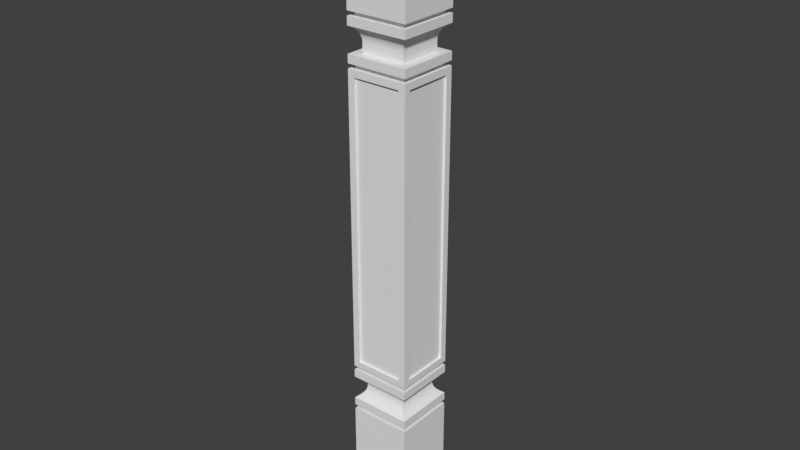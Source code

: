 # Source: OWP_1445.blend  (saved by Blender 2.78.0; exported with 4.5.12 LTS)
import bpy
from mathutils import Matrix  # noqa: F401  (used for matrix-valued properties, if any)

bpy.ops.wm.read_factory_settings(use_empty=True)
scene = bpy.context.scene
scene.name = 'Scene'

# ---- collections
col_collection_1 = bpy.data.collections.new('Collection 1'); scene.collection.children.link(col_collection_1)

# ---- world
world_world = bpy.data.worlds.new('World'); scene.world = world_world
world_world.color = (0.05088, 0.05088, 0.05088)
world_world.use_sun_shadow = False
world_world.sun_shadow_jitter_overblur = 0.0
world_world.cycles.sampling_method = 'MANUAL'

# ---- meshes
me_owp_1445_3dsolid = bpy.data.meshes.new('OWP 1445 3dsolid')
me_owp_1445_3dsolid.from_pydata([(1e-06, 3.5, 34.5), (1e-06, 1e-06, 34.5), (3.5, 3.5, 34.5), (3.5, 1e-06, 34.5), (3.5, 1e-06, 28.5), (1e-06, 1e-06, 28.5), (1e-06, 3.5, 28.5), (3.25, 0.25, 28.25), (3.25, 3.25, 28.25), (3.25, 0.25, 28.5), (3.25, 3.25, 28.5), (0.25, 3.25, 28.25), (0.25, 0.25, 28.25), (0.25, 3.25, 28.5), (0.25, 0.25, 28.5), (3.5, 1e-06, 27.78), (3.284, 0.2161, 27.63), (3.5, 3.5, 27.78), (3.284, 3.284, 27.63), (3.12, 0.3797, 27.42), (3.12, 3.12, 27.42), (3.195, 0.3055, 27.53), (3.063, 3.063, 27.3), (3.063, 0.4373, 27.3), (3.002, 0.4981, 27.05), (3.002, 3.002, 27.05), (3.023, 0.4771, 27.18), (3.0, 0.5, 26.91), (3.0, 3.0, 26.91), (3.023, 3.023, 27.18), (3.195, 3.195, 27.53), (0.25, 0.25, 6.25), (0.25, 3.25, 6.25), (0.25, 0.25, 6.0), (0.25, 3.25, 6.0), (3.0, 0.5, 26.41), (3.0, 3.0, 26.41), (1e-06, 1e-06, 6.719), (0.2161, 0.2161, 6.87), (1e-06, 3.5, 6.719), (0.2161, 3.284, 6.87), (0.3797, 0.3797, 7.077), (0.3797, 3.12, 7.077), (0.3055, 0.3055, 6.968), (0.4373, 3.063, 7.196), (0.4373, 0.4373, 7.196), (0.4981, 0.4981, 7.453), (0.4981, 3.002, 7.453), (0.4771, 0.4771, 7.322), (0.5, 0.5, 7.585), (0.5, 3.0, 7.585), (0.4771, 3.023, 7.322), (0.3055, 3.195, 6.968), (0.5, 0.5, 8.094), (0.5, 3.0, 8.094), (3.25, 0.25, 25.69), (3.25, 3.25, 25.69), (3.25, 0.25, 25.94), (3.25, 3.25, 25.94), (0.25, 0.25, 8.813), (0.25, 3.25, 8.813), (0.25, 0.25, 8.563), (0.25, 3.25, 8.563), (0.375, 1e-06, 25.31), (0.375, 0.125, 25.31), (3.125, 1e-06, 25.31), (3.125, 0.125, 25.31), (3.125, 1e-06, 9.188), (3.125, 0.125, 9.188), (0.375, 1e-06, 9.188), (0.375, 0.125, 9.188), (0.375, 3.375, 25.31), (0.375, 3.5, 25.31), (3.125, 3.375, 25.31), (3.125, 3.5, 25.31), (3.125, 3.375, 9.188), (3.125, 3.5, 9.188), (0.375, 3.375, 9.188), (0.375, 3.5, 9.188), (0.25, 0.25, 25.94), (0.25, 3.25, 25.94), (0.25, 0.25, 25.69), (0.25, 3.25, 25.69), (0.5, 0.5, 26.91), (0.5, 3.0, 26.91), (0.5, 0.5, 26.41), (0.5, 3.0, 26.41), (0.4981, 0.4981, 27.05), (0.4771, 0.4771, 27.18), (0.4771, 3.023, 27.18), (0.4373, 0.4373, 27.3), (0.3797, 0.3797, 27.42), (0.3797, 3.12, 27.42), (0.3055, 3.195, 27.53), (0.3055, 0.3055, 27.53), (1e-06, 1e-06, 27.78), (0.2161, 3.284, 27.63), (0.2161, 0.2161, 27.63), (1e-06, 3.5, 27.78), (0.4373, 3.063, 27.3), (0.4981, 3.002, 27.05), (3.25, 0.25, 8.563), (3.25, 3.25, 8.563), (3.25, 0.25, 8.813), (3.25, 3.25, 8.813), (3.0, 0.5, 7.585), (3.0, 3.0, 7.585), (3.0, 0.5, 8.094), (3.0, 3.0, 8.094), (3.002, 0.4981, 7.453), (3.023, 0.4771, 7.322), (3.023, 3.023, 7.322), (3.063, 0.4373, 7.196), (3.12, 0.3797, 7.077), (3.12, 3.12, 7.077), (3.195, 3.195, 6.968), (3.195, 0.3055, 6.968), (3.5, 1e-06, 6.719), (3.284, 3.284, 6.87), (3.284, 0.2161, 6.87), (3.5, 3.5, 6.719), (3.063, 3.063, 7.196), (3.002, 3.002, 7.453), (3.25, 0.25, 6.0), (3.25, 3.25, 6.0), (3.25, 0.25, 6.25), (3.25, 3.25, 6.25), (3.5, 1e-06, 26.41), (3.5, 3.5, 26.41), (1e-06, 3.5, 26.41), (1e-06, 1e-06, 26.41), (3.5, 1e-06, 25.94), (3.5, 3.5, 25.94), (1e-06, 3.5, 25.94), (1e-06, 1e-06, 25.94), (3.5, 1e-06, 25.69), (3.5, 3.5, 25.69), (1e-06, 3.5, 25.69), (1e-06, 1e-06, 25.69), (3.5, 1e-06, 8.563), (3.5, 3.5, 8.563), (1e-06, 3.5, 8.563), (1e-06, 1e-06, 8.563), (3.5, 3.5, 8.094), (3.5, 1e-06, 8.094), (3.5, 3.125, 25.31), (3.5, 0.375, 25.31), (3.5, 3.5, 8.813), (3.5, 3.125, 9.188), (3.5, 1e-06, 8.813), (3.5, 0.375, 9.188), (3.5, 3.5, 6.25), (3.5, 1e-06, 6.25), (3.5, 1e-06, 6.0), (3.5, 1e-06, 1e-06), (3.5, 3.5, 6.0), (3.5, 3.5, 1e-06), (3.5, 1e-06, 28.25), (3.5, 3.5, 28.25), (3.5, 3.5, 28.5), (1e-06, 0.375, 25.31), (1e-06, 3.125, 25.31), (1e-06, 0.375, 9.188), (1e-06, 1e-06, 8.813), (1e-06, 3.5, 8.813), (1e-06, 3.125, 9.188), (1e-06, 1e-06, 8.094), (1e-06, 3.5, 8.094), (1e-06, 1e-06, 6.25), (1e-06, 3.5, 6.25), (1e-06, 3.5, 6.0), (1e-06, 3.5, 1e-06), (1e-06, 1e-06, 6.0), (1e-06, 1e-06, 1e-06), (1e-06, 3.5, 28.25), (1e-06, 1e-06, 28.25), (3.375, 0.375, 25.31), (3.375, 3.125, 25.31), (3.375, 3.125, 9.188), (3.375, 0.375, 9.188), (0.125, 0.375, 25.31), (0.125, 3.125, 25.31), (0.125, 3.125, 9.188), (0.125, 0.375, 9.188)], [], [(0, 1, 2), (1, 3, 2), (3, 1, 4), (1, 5, 4), (0, 6, 1), (6, 5, 1), (7, 8, 9), (8, 10, 9), (11, 12, 13), (12, 14, 13), (15, 16, 17), (17, 16, 18), (19, 20, 21), (20, 19, 22), (19, 23, 22), (24, 25, 26), (24, 27, 25), (27, 28, 25), (25, 29, 26), (29, 22, 26), (20, 30, 21), (30, 18, 21), (21, 18, 16), (22, 23, 26), (31, 32, 33), (32, 34, 33), (35, 36, 27), (36, 28, 27), (37, 38, 39), (39, 38, 40), (41, 42, 43), (42, 41, 44), (41, 45, 44), (46, 47, 48), (46, 49, 47), (49, 50, 47), (47, 51, 48), (51, 44, 48), (42, 52, 43), (52, 40, 43), (43, 40, 38), (44, 45, 48), (53, 54, 49), (54, 50, 49), (55, 56, 57), (56, 58, 57), (59, 60, 61), (60, 62, 61), (63, 64, 65), (64, 66, 65), (65, 66, 67), (66, 68, 67), (67, 68, 69), (68, 70, 69), (69, 70, 63), (70, 64, 63), (64, 70, 66), (70, 68, 66), (71, 72, 73), (72, 74, 73), (73, 74, 75), (74, 76, 75), (75, 76, 77), (76, 78, 77), (77, 78, 71), (78, 72, 71), (73, 75, 71), (75, 77, 71), (79, 80, 81), (80, 82, 81), (83, 84, 85), (84, 86, 85), (83, 87, 84), (88, 89, 87), (88, 90, 89), (91, 92, 90), (92, 91, 93), (91, 94, 93), (95, 96, 97), (95, 98, 96), (96, 93, 97), (92, 99, 90), (99, 89, 90), (89, 100, 87), (100, 84, 87), (93, 94, 97), (101, 102, 103), (102, 104, 103), (105, 106, 107), (106, 108, 107), (105, 109, 106), (110, 111, 109), (110, 112, 111), (113, 114, 112), (114, 113, 115), (113, 116, 115), (117, 118, 119), (117, 120, 118), (118, 115, 119), (114, 121, 112), (121, 111, 112), (111, 122, 109), (122, 106, 109), (115, 116, 119), (123, 124, 125), (124, 126, 125), (8, 11, 10), (11, 13, 10), (125, 31, 123), (31, 33, 123), (17, 18, 98), (98, 18, 96), (20, 92, 30), (92, 20, 99), (20, 22, 99), (25, 100, 29), (25, 28, 100), (28, 84, 100), (100, 89, 29), (89, 99, 29), (92, 93, 30), (93, 96, 30), (30, 96, 18), (99, 22, 29), (36, 86, 28), (86, 84, 28), (36, 35, 127), (36, 127, 128), (36, 128, 129), (36, 129, 86), (86, 130, 85), (130, 86, 129), (130, 127, 85), (85, 127, 35), (117, 119, 37), (37, 119, 38), (113, 41, 116), (41, 113, 45), (113, 112, 45), (109, 46, 110), (109, 105, 46), (105, 49, 46), (46, 48, 110), (48, 45, 110), (41, 43, 116), (43, 38, 116), (116, 38, 119), (45, 112, 110), (107, 53, 105), (53, 49, 105), (131, 58, 132), (58, 131, 57), (133, 80, 134), (133, 132, 80), (58, 80, 132), (80, 79, 134), (79, 57, 134), (57, 131, 134), (56, 55, 135), (56, 135, 136), (56, 136, 137), (56, 137, 82), (82, 138, 81), (138, 82, 137), (138, 135, 81), (81, 135, 55), (102, 101, 139), (102, 139, 140), (102, 140, 141), (102, 141, 62), (62, 142, 61), (142, 62, 141), (142, 139, 61), (61, 139, 101), (56, 82, 58), (82, 80, 58), (143, 140, 144), (140, 139, 144), (135, 145, 136), (145, 135, 146), (147, 148, 149), (147, 136, 148), (145, 148, 136), (148, 150, 149), (150, 146, 149), (146, 135, 149), (151, 120, 152), (120, 117, 152), (127, 131, 128), (131, 132, 128), (153, 154, 155), (154, 156, 155), (157, 15, 158), (15, 17, 158), (3, 4, 2), (4, 159, 2), (103, 59, 101), (59, 61, 101), (160, 138, 161), (160, 162, 138), (138, 162, 163), (161, 164, 165), (138, 137, 161), (137, 164, 161), (164, 163, 165), (165, 163, 162), (166, 142, 167), (142, 141, 167), (129, 133, 130), (133, 134, 130), (168, 37, 169), (37, 39, 169), (170, 171, 172), (171, 173, 172), (174, 98, 175), (98, 95, 175), (135, 67, 149), (67, 135, 65), (163, 69, 138), (163, 149, 69), (69, 63, 138), (67, 69, 149), (135, 138, 65), (65, 138, 63), (147, 76, 136), (147, 164, 76), (76, 164, 78), (136, 72, 137), (76, 74, 136), (72, 78, 137), (137, 78, 164), (72, 136, 74), (146, 176, 145), (176, 177, 145), (145, 177, 148), (177, 178, 148), (148, 178, 150), (178, 179, 150), (150, 179, 146), (179, 176, 146), (176, 179, 177), (179, 178, 177), (180, 160, 181), (160, 161, 181), (181, 161, 182), (161, 165, 182), (182, 165, 183), (165, 162, 183), (183, 162, 180), (162, 160, 180), (181, 182, 180), (182, 183, 180), (57, 79, 55), (79, 81, 55), (127, 130, 131), (130, 134, 131), (27, 83, 35), (83, 85, 35), (27, 24, 83), (26, 88, 24), (26, 23, 88), (19, 91, 23), (91, 19, 94), (19, 21, 94), (15, 97, 16), (15, 95, 97), (97, 94, 16), (91, 90, 23), (90, 88, 23), (88, 87, 24), (87, 83, 24), (94, 21, 16), (157, 175, 15), (175, 95, 15), (9, 14, 7), (14, 12, 7), (0, 2, 6), (2, 159, 6), (4, 10, 159), (10, 4, 9), (6, 13, 5), (6, 159, 13), (10, 13, 159), (13, 14, 5), (14, 9, 5), (9, 4, 5), (8, 7, 157), (8, 157, 158), (8, 158, 174), (8, 174, 11), (11, 175, 12), (175, 11, 174), (175, 157, 12), (12, 157, 7), (17, 98, 158), (98, 174, 158), (132, 133, 128), (133, 129, 128), (102, 62, 104), (62, 60, 104), (143, 167, 140), (167, 141, 140), (106, 50, 108), (50, 54, 108), (106, 122, 50), (111, 51, 122), (111, 121, 51), (114, 42, 121), (42, 114, 52), (114, 115, 52), (120, 40, 118), (120, 39, 40), (40, 52, 118), (42, 44, 121), (44, 51, 121), (51, 47, 122), (47, 50, 122), (52, 115, 118), (151, 169, 120), (169, 39, 120), (124, 34, 126), (34, 32, 126), (156, 171, 155), (171, 170, 155), (154, 173, 156), (173, 171, 156), (153, 172, 154), (172, 173, 154), (124, 123, 153), (124, 153, 155), (124, 155, 170), (124, 170, 34), (34, 172, 33), (172, 34, 170), (172, 153, 33), (33, 153, 123), (152, 126, 151), (126, 152, 125), (169, 32, 168), (169, 151, 32), (126, 32, 151), (32, 31, 168), (31, 125, 168), (125, 152, 168), (117, 37, 152), (37, 168, 152), (144, 108, 143), (108, 144, 107), (167, 54, 166), (167, 143, 54), (108, 54, 143), (54, 53, 166), (53, 107, 166), (107, 144, 166), (139, 142, 144), (142, 166, 144), (149, 104, 147), (104, 149, 103), (164, 60, 163), (164, 147, 60), (104, 60, 147), (60, 59, 163), (59, 103, 163), (103, 149, 163)])
_uv = me_owp_1445_3dsolid.uv_layers.new(name='UVMap')
_uv.uv.foreach_set('vector', [0.9588, 0.4341, 0.8411, 0.4341, 0.9588, 0.3256, 0.8411, 0.4341, 0.8411, 0.3256, 0.9588, 0.3256, 0.8243, 0.5, 0.942, 0.5, 0.8243, 0.686, 0.942, 0.5, 0.942, 0.686, 0.8243, 0.686, 0.8243, 0.5, 0.8243, 0.686, 0.7065, 0.5, 0.8243, 0.686, 0.7065, 0.686, 0.7065, 0.5, 0.9504, 0.6902, 0.9504, 0.7833, 0.942, 0.6902, 0.9504, 0.7833, 0.942, 0.7833, 0.942, 0.6902, 0.2071, 0.8178, 0.2071, 0.9109, 0.1987, 0.8178, 0.2071, 0.9109, 0.1987, 0.9109, 0.1987, 0.8178, 0.5888, 0.7946, 0.5815, 0.8013, 0.471, 0.7946, 0.471, 0.7946, 0.5815, 0.8013, 0.4783, 0.8013, 0.7819, 0.8846, 0.7819, 0.7996, 0.7856, 0.8869, 0.7819, 0.7996, 0.7819, 0.8846, 0.7779, 0.8014, 0.7819, 0.8846, 0.7779, 0.8828, 0.7779, 0.8014, 0.7692, 0.881, 0.7692, 0.8033, 0.7736, 0.8816, 0.7692, 0.881, 0.7648, 0.8809, 0.7692, 0.8033, 0.7648, 0.8809, 0.7648, 0.8034, 0.7692, 0.8033, 0.7692, 0.8033, 0.7736, 0.8027, 0.7736, 0.8816, 0.7736, 0.8027, 0.7779, 0.8014, 0.7736, 0.8816, 0.7819, 0.7996, 0.7856, 0.7973, 0.7856, 0.8869, 0.7856, 0.7973, 0.7888, 0.7946, 0.7856, 0.8869, 0.7856, 0.8869, 0.7888, 0.7946, 0.7888, 0.8897, 0.7779, 0.8014, 0.7779, 0.8828, 0.7736, 0.8816, 0.1735, 0.9109, 0.1735, 0.8178, 0.1819, 0.9109, 0.1735, 0.8178, 0.1819, 0.8178, 0.1819, 0.9109, 0.7477, 0.8809, 0.7477, 0.8034, 0.7648, 0.8809, 0.7477, 0.8034, 0.7648, 0.8034, 0.7648, 0.8809, 0.8411, 0.2171, 0.8484, 0.2104, 0.9588, 0.2171, 0.9588, 0.2171, 0.8484, 0.2104, 0.9516, 0.2104, 0.9762, 0.6852, 0.9762, 0.6002, 0.9799, 0.6875, 0.9762, 0.6002, 0.9762, 0.6852, 0.9722, 0.602, 0.9762, 0.6852, 0.9722, 0.6834, 0.9722, 0.602, 0.9636, 0.6815, 0.9636, 0.6039, 0.968, 0.6822, 0.9636, 0.6815, 0.9591, 0.6814, 0.9636, 0.6039, 0.9591, 0.6814, 0.9591, 0.6039, 0.9636, 0.6039, 0.9636, 0.6039, 0.968, 0.6032, 0.968, 0.6822, 0.968, 0.6032, 0.9722, 0.602, 0.968, 0.6822, 0.9762, 0.6002, 0.9799, 0.5979, 0.9799, 0.6875, 0.9799, 0.5979, 0.9832, 0.5951, 0.9799, 0.6875, 0.9799, 0.6875, 0.9832, 0.5951, 0.9832, 0.6902, 0.9722, 0.602, 0.9722, 0.6834, 0.968, 0.6822, 0.942, 0.6814, 0.942, 0.6039, 0.9591, 0.6814, 0.942, 0.6039, 0.9591, 0.6039, 0.9591, 0.6814, 0.2607, 0.8178, 0.2607, 0.9109, 0.2523, 0.8178, 0.2607, 0.9109, 0.2523, 0.9109, 0.2523, 0.8178, 0.2239, 0.9109, 0.2239, 0.8178, 0.2323, 0.9109, 0.2239, 0.8178, 0.2323, 0.8178, 0.2323, 0.9109, 0.2818, 0.9031, 0.2776, 0.9031, 0.2818, 0.8178, 0.2776, 0.9031, 0.2776, 0.8178, 0.2818, 0.8178, 0.9832, 0.5, 0.9874, 0.5, 0.9832, 1.0, 0.9874, 0.5, 0.9874, 1.0, 0.9832, 1.0, 0.2818, 0.8178, 0.286, 0.8178, 0.2818, 0.9031, 0.286, 0.8178, 0.286, 0.9031, 0.2818, 0.9031, 0.9672, 0.0, 0.9714, 0.0, 0.9672, 0.5, 0.9714, 0.0, 0.9714, 0.5, 0.9672, 0.5, 0.656, 0.0, 0.656, 0.5, 0.5635, 0.0, 0.656, 0.5, 0.5635, 0.5, 0.5635, 0.0, 0.2776, 0.9031, 0.2734, 0.9031, 0.2776, 0.8178, 0.2734, 0.9031, 0.2734, 0.8178, 0.2776, 0.8178, 0.9874, 0.5, 0.9916, 0.5, 0.9874, 1.0, 0.9916, 0.5, 0.9916, 1.0, 0.9874, 1.0, 0.2691, 0.8178, 0.2734, 0.8178, 0.2691, 0.9031, 0.2734, 0.8178, 0.2734, 0.9031, 0.2691, 0.9031, 0.9714, 0.0, 0.9757, 0.0, 0.9714, 0.5, 0.9757, 0.0, 0.9757, 0.5, 0.9714, 0.5, 0.7486, 0.0, 0.7486, 0.5, 0.656, 0.0, 0.7486, 0.5, 0.656, 0.5, 0.656, 0.0, 0.2355, 0.9109, 0.2355, 0.8178, 0.2439, 0.9109, 0.2355, 0.8178, 0.2439, 0.8178, 0.2439, 0.9109, 0.7236, 0.8034, 0.7236, 0.8809, 0.7065, 0.8034, 0.7236, 0.8809, 0.7065, 0.8809, 0.7065, 0.8034, 0.7236, 0.8034, 0.7281, 0.8033, 0.7236, 0.8809, 0.7325, 0.8027, 0.7325, 0.8816, 0.7281, 0.8033, 0.7325, 0.8027, 0.7367, 0.8014, 0.7325, 0.8816, 0.7407, 0.7996, 0.7407, 0.8846, 0.7367, 0.8014, 0.7407, 0.8846, 0.7407, 0.7996, 0.7444, 0.8869, 0.7407, 0.7996, 0.7444, 0.7973, 0.7444, 0.8869, 0.5888, 0.9031, 0.4783, 0.8964, 0.5815, 0.8964, 0.5888, 0.9031, 0.471, 0.9031, 0.4783, 0.8964, 0.7477, 0.8897, 0.7444, 0.8869, 0.7477, 0.7946, 0.7407, 0.8846, 0.7367, 0.8828, 0.7367, 0.8014, 0.7367, 0.8828, 0.7325, 0.8816, 0.7367, 0.8014, 0.7325, 0.8816, 0.7281, 0.881, 0.7281, 0.8033, 0.7281, 0.881, 0.7236, 0.8809, 0.7281, 0.8033, 0.7444, 0.8869, 0.7444, 0.7973, 0.7477, 0.7946, 0.1903, 0.9109, 0.1903, 0.8178, 0.1987, 0.9109, 0.1903, 0.8178, 0.1987, 0.8178, 0.1987, 0.9109, 0.8883, 0.8034, 0.8883, 0.8809, 0.8712, 0.8034, 0.8883, 0.8809, 0.8712, 0.8809, 0.8712, 0.8034, 0.8883, 0.8034, 0.8927, 0.8033, 0.8883, 0.8809, 0.8971, 0.8027, 0.8971, 0.8816, 0.8927, 0.8033, 0.8971, 0.8027, 0.9014, 0.8014, 0.8971, 0.8816, 0.9054, 0.7996, 0.9054, 0.8846, 0.9014, 0.8014, 0.9054, 0.8846, 0.9054, 0.7996, 0.9091, 0.8869, 0.9054, 0.7996, 0.9091, 0.7973, 0.9091, 0.8869, 0.8411, 0.1085, 0.9516, 0.1152, 0.8484, 0.1152, 0.8411, 0.1085, 0.9588, 0.1085, 0.9516, 0.1152, 0.9123, 0.8897, 0.9091, 0.8869, 0.9123, 0.7946, 0.9054, 0.8846, 0.9014, 0.8828, 0.9014, 0.8014, 0.9014, 0.8828, 0.8971, 0.8816, 0.9014, 0.8014, 0.8971, 0.8816, 0.8927, 0.881, 0.8927, 0.8033, 0.8927, 0.881, 0.8883, 0.8809, 0.8927, 0.8033, 0.9091, 0.8869, 0.9091, 0.7973, 0.9123, 0.7946, 0.9777, 0.7946, 0.9777, 0.8876, 0.9693, 0.7946, 0.9777, 0.8876, 0.9693, 0.8876, 0.9693, 0.7946, 0.9504, 0.7833, 0.9504, 0.6902, 0.9588, 0.7833, 0.9504, 0.6902, 0.9588, 0.6902, 0.9588, 0.7833, 0.9672, 0.6902, 0.9672, 0.7833, 0.9588, 0.6902, 0.9672, 0.7833, 0.9588, 0.7833, 0.9588, 0.6902, 0.471, 0.7946, 0.4783, 0.8013, 0.471, 0.9031, 0.471, 0.9031, 0.4783, 0.8013, 0.4783, 0.8964, 0.837, 0.7996, 0.837, 0.8846, 0.8333, 0.7973, 0.837, 0.8846, 0.837, 0.7996, 0.841, 0.8828, 0.837, 0.7996, 0.841, 0.8014, 0.841, 0.8828, 0.8496, 0.8033, 0.8496, 0.881, 0.8452, 0.8027, 0.8496, 0.8033, 0.8541, 0.8034, 0.8496, 0.881, 0.8541, 0.8034, 0.8541, 0.8809, 0.8496, 0.881, 0.8496, 0.881, 0.8452, 0.8816, 0.8452, 0.8027, 0.8452, 0.8816, 0.841, 0.8828, 0.8452, 0.8027, 0.837, 0.8846, 0.8333, 0.8869, 0.8333, 0.7973, 0.8333, 0.8869, 0.83, 0.8897, 0.8333, 0.7973, 0.8333, 0.7973, 0.83, 0.8897, 0.83, 0.7946, 0.841, 0.8828, 0.841, 0.8014, 0.8452, 0.8027, 0.8712, 0.8034, 0.8712, 0.8809, 0.8541, 0.8034, 0.8712, 0.8809, 0.8541, 0.8809, 0.8541, 0.8034, 0.942, 0.2326, 0.8579, 0.2326, 0.8411, 0.2171, 0.942, 0.2326, 0.8411, 0.2171, 0.9588, 0.2171, 0.942, 0.2326, 0.9588, 0.2171, 0.9588, 0.3256, 0.942, 0.2326, 0.9588, 0.3256, 0.942, 0.3101, 0.942, 0.3101, 0.8411, 0.3256, 0.8579, 0.3101, 0.8411, 0.3256, 0.942, 0.3101, 0.9588, 0.3256, 0.8411, 0.3256, 0.8411, 0.2171, 0.8579, 0.3101, 0.8579, 0.3101, 0.8411, 0.2171, 0.8579, 0.2326, 0.8411, 0.1085, 0.8484, 0.1152, 0.8411, 0.2171, 0.8411, 0.2171, 0.8484, 0.1152, 0.8484, 0.2104, 0.9466, 0.8846, 0.9466, 0.7996, 0.9502, 0.8869, 0.9466, 0.7996, 0.9466, 0.8846, 0.9425, 0.8014, 0.9466, 0.8846, 0.9425, 0.8828, 0.9425, 0.8014, 0.9339, 0.881, 0.9339, 0.8033, 0.9383, 0.8816, 0.9339, 0.881, 0.9295, 0.8809, 0.9339, 0.8033, 0.9295, 0.8809, 0.9295, 0.8034, 0.9339, 0.8033, 0.9339, 0.8033, 0.9383, 0.8027, 0.9383, 0.8816, 0.9383, 0.8027, 0.9425, 0.8014, 0.9383, 0.8816, 0.9466, 0.7996, 0.9502, 0.7973, 0.9502, 0.8869, 0.9502, 0.7973, 0.9535, 0.7946, 0.9502, 0.8869, 0.9502, 0.8869, 0.9535, 0.7946, 0.9535, 0.8897, 0.9425, 0.8014, 0.9425, 0.8828, 0.9383, 0.8816, 0.9123, 0.8809, 0.9123, 0.8034, 0.9295, 0.8809, 0.9123, 0.8034, 0.9295, 0.8034, 0.9295, 0.8809, 0.5888, 0.686, 0.4794, 0.6938, 0.471, 0.686, 0.4794, 0.6938, 0.5888, 0.686, 0.5803, 0.6938, 0.471, 0.7946, 0.4794, 0.7868, 0.5888, 0.7946, 0.471, 0.7946, 0.471, 0.686, 0.4794, 0.7868, 0.4794, 0.6938, 0.4794, 0.7868, 0.471, 0.686, 0.4794, 0.7868, 0.5803, 0.7868, 0.5888, 0.7946, 0.5803, 0.7868, 0.5803, 0.6938, 0.5888, 0.7946, 0.5803, 0.6938, 0.5888, 0.686, 0.5888, 0.7946, 0.3448, 0.7171, 0.2439, 0.7171, 0.2355, 0.7093, 0.3448, 0.7171, 0.2355, 0.7093, 0.3533, 0.7093, 0.3448, 0.7171, 0.3533, 0.7093, 0.3533, 0.8178, 0.3448, 0.7171, 0.3533, 0.8178, 0.3448, 0.8101, 0.3448, 0.8101, 0.2355, 0.8178, 0.2439, 0.8101, 0.2355, 0.8178, 0.3448, 0.8101, 0.3533, 0.8178, 0.2355, 0.8178, 0.2355, 0.7093, 0.2439, 0.8101, 0.2439, 0.8101, 0.2355, 0.7093, 0.2439, 0.7171, 0.4626, 0.7171, 0.3617, 0.7171, 0.3533, 0.7093, 0.4626, 0.7171, 0.3533, 0.7093, 0.471, 0.7093, 0.4626, 0.7171, 0.471, 0.7093, 0.471, 0.8178, 0.4626, 0.7171, 0.471, 0.8178, 0.4626, 0.8101, 0.4626, 0.8101, 0.3533, 0.8178, 0.3617, 0.8101, 0.3533, 0.8178, 0.4626, 0.8101, 0.471, 0.8178, 0.3533, 0.8178, 0.3533, 0.7093, 0.3617, 0.8101, 0.3617, 0.8101, 0.3533, 0.7093, 0.3617, 0.7171, 0.2439, 0.9109, 0.2439, 0.8178, 0.2523, 0.9109, 0.2439, 0.8178, 0.2523, 0.8178, 0.2523, 0.9109, 0.9914, 0.2171, 0.9757, 0.2171, 0.9914, 0.1085, 0.9757, 0.2171, 0.9757, 0.1085, 0.9914, 0.1085, 0.3533, 0.5233, 0.4584, 0.5116, 0.471, 0.5233, 0.4584, 0.5116, 0.3533, 0.5233, 0.3659, 0.5116, 0.471, 0.0, 0.4584, 0.01163, 0.3533, 0.0, 0.471, 0.0, 0.471, 0.5233, 0.4584, 0.01163, 0.4584, 0.5116, 0.4584, 0.01163, 0.471, 0.5233, 0.4584, 0.01163, 0.3659, 0.01163, 0.3533, 0.0, 0.3659, 0.01163, 0.3659, 0.5116, 0.3533, 0.0, 0.3659, 0.5116, 0.3533, 0.5233, 0.3533, 0.0, 0.09462, 0.9264, 0.07885, 0.9264, 0.09462, 0.8178, 0.07885, 0.9264, 0.07885, 0.8178, 0.09462, 0.8178, 0.09462, 0.8178, 0.1104, 0.8178, 0.09462, 0.9264, 0.1104, 0.8178, 0.1104, 0.9264, 0.09462, 0.9264, 0.2355, 0.7093, 0.2355, 0.5233, 0.3533, 0.7093, 0.2355, 0.5233, 0.3533, 0.5233, 0.3533, 0.7093, 0.1262, 0.8178, 0.1419, 0.8178, 0.1262, 0.9264, 0.1419, 0.8178, 0.1419, 0.9264, 0.1262, 0.9264, 0.1178, 0.7093, 0.1178, 0.5233, 0.2355, 0.7093, 0.1178, 0.5233, 0.2355, 0.5233, 0.2355, 0.7093, 0.2239, 0.8178, 0.2239, 0.9109, 0.2155, 0.8178, 0.2239, 0.9109, 0.2155, 0.9109, 0.2155, 0.8178, 0.01262, 0.01163, 0.0, 0.0, 0.1051, 0.01163, 0.01262, 0.01163, 0.01262, 0.5116, 0.0, 0.0, 0.0, 0.0, 0.01262, 0.5116, 9.249e-08, 0.5233, 0.1051, 0.01163, 0.1178, 0.5233, 0.1051, 0.5116, 0.0, 0.0, 0.1178, 0.0, 0.1051, 0.01163, 0.1178, 0.0, 0.1178, 0.5233, 0.1051, 0.01163, 0.1178, 0.5233, 9.249e-08, 0.5233, 0.1051, 0.5116, 0.1051, 0.5116, 9.249e-08, 0.5233, 0.01262, 0.5116, 0.07885, 0.9264, 0.06308, 0.9264, 0.07885, 0.8178, 0.06308, 0.9264, 0.06308, 0.8178, 0.07885, 0.8178, 0.9757, 0.0, 0.9914, 0.0, 0.9757, 0.1085, 0.9914, 0.0, 0.9914, 0.1085, 0.9757, 0.1085, 0.03154, 0.9264, 0.01577, 0.9264, 0.03154, 0.8178, 0.01577, 0.9264, 0.01577, 0.8178, 0.03154, 0.8178, 0.7065, 0.5, 0.7065, 0.686, 0.5888, 0.5, 0.7065, 0.686, 0.5888, 0.686, 0.5888, 0.5, 0.1104, 0.8178, 0.1262, 0.8178, 0.1104, 0.9264, 0.1262, 0.8178, 0.1262, 0.9264, 0.1104, 0.9264, 0.1178, 0.0, 0.1304, 0.5116, 0.1178, 0.5233, 0.1304, 0.5116, 0.1178, 0.0, 0.1304, 0.01163, 0.2355, 0.5233, 0.2229, 0.5116, 0.2355, 0.0, 0.2355, 0.5233, 0.1178, 0.5233, 0.2229, 0.5116, 0.2229, 0.5116, 0.2229, 0.01163, 0.2355, 0.0, 0.1304, 0.5116, 0.2229, 0.5116, 0.1178, 0.5233, 0.1178, 0.0, 0.2355, 0.0, 0.1304, 0.01163, 0.1304, 0.01163, 0.2355, 0.0, 0.2229, 0.01163, 0.3533, 0.5233, 0.3406, 0.5116, 0.3533, 0.0, 0.3533, 0.5233, 0.2355, 0.5233, 0.3406, 0.5116, 0.3406, 0.5116, 0.2355, 0.5233, 0.2481, 0.5116, 0.3533, 0.0, 0.2481, 0.01163, 0.2355, 0.0, 0.3406, 0.5116, 0.3406, 0.01163, 0.3533, 0.0, 0.2481, 0.01163, 0.2481, 0.5116, 0.2355, 0.0, 0.2355, 0.0, 0.2481, 0.5116, 0.2355, 0.5233, 0.2481, 0.01163, 0.3533, 0.0, 0.3406, 0.01163, 0.2986, 0.9031, 0.2944, 0.9031, 0.2986, 0.8178, 0.2944, 0.9031, 0.2944, 0.8178, 0.2986, 0.8178, 0.9958, 0.5, 1.0, 0.5, 0.9958, 1.0, 1.0, 0.5, 1.0, 1.0, 0.9958, 1.0, 0.3028, 0.9031, 0.2986, 0.9031, 0.3028, 0.8178, 0.2986, 0.9031, 0.2986, 0.8178, 0.3028, 0.8178, 0.9672, 0.5, 0.963, 0.5, 0.9672, 0.0, 0.963, 0.5, 0.963, 0.0, 0.9672, 0.0, 0.7486, 0.5, 0.7486, 0.0, 0.8411, 0.5, 0.7486, 0.0, 0.8411, 0.0, 0.8411, 0.5, 0.2944, 0.9031, 0.2902, 0.9031, 0.2944, 0.8178, 0.2902, 0.9031, 0.2902, 0.8178, 0.2944, 0.8178, 0.9916, 0.5, 0.9958, 0.5, 0.9916, 1.0, 0.9958, 0.5, 0.9958, 1.0, 0.9916, 1.0, 0.2902, 0.9031, 0.286, 0.9031, 0.2902, 0.8178, 0.286, 0.9031, 0.286, 0.8178, 0.2902, 0.8178, 0.963, 0.5, 0.9588, 0.5, 0.963, 0.0, 0.9588, 0.5, 0.9588, 0.0, 0.963, 0.0, 0.5635, 0.0, 0.5635, 0.5, 0.471, 0.0, 0.5635, 0.5, 0.471, 0.5, 0.471, 0.0, 0.2691, 0.8178, 0.2691, 0.9109, 0.2607, 0.8178, 0.2691, 0.9109, 0.2607, 0.9109, 0.2607, 0.8178, 0.9693, 0.7946, 0.9693, 0.9031, 0.9535, 0.7946, 0.9693, 0.9031, 0.9535, 0.9031, 0.9535, 0.7946, 0.8129, 0.8809, 0.8129, 0.8034, 0.83, 0.8809, 0.8129, 0.8034, 0.83, 0.8034, 0.83, 0.8809, 0.8129, 0.8809, 0.8085, 0.881, 0.8129, 0.8034, 0.8041, 0.8816, 0.8041, 0.8027, 0.8085, 0.881, 0.8041, 0.8816, 0.7998, 0.8828, 0.8041, 0.8027, 0.7958, 0.8846, 0.7958, 0.7996, 0.7998, 0.8828, 0.7958, 0.7996, 0.7958, 0.8846, 0.7921, 0.7973, 0.7958, 0.8846, 0.7921, 0.8869, 0.7921, 0.7973, 0.5888, 0.7946, 0.5815, 0.8964, 0.5815, 0.8013, 0.5888, 0.7946, 0.5888, 0.9031, 0.5815, 0.8964, 0.7888, 0.7946, 0.7921, 0.7973, 0.7888, 0.8897, 0.7958, 0.7996, 0.7998, 0.8014, 0.7998, 0.8828, 0.7998, 0.8014, 0.8041, 0.8027, 0.7998, 0.8828, 0.8041, 0.8027, 0.8085, 0.8033, 0.8085, 0.881, 0.8085, 0.8033, 0.8129, 0.8034, 0.8085, 0.881, 0.7921, 0.7973, 0.7921, 0.8869, 0.7888, 0.8897, 0.1577, 0.8178, 0.1577, 0.9264, 0.1419, 0.8178, 0.1577, 0.9264, 0.1419, 0.9264, 0.1419, 0.8178, 0.2155, 0.8178, 0.2155, 0.9109, 0.2071, 0.8178, 0.2155, 0.9109, 0.2071, 0.9109, 0.2071, 0.8178, 0.3533, 0.5233, 0.471, 0.5233, 0.3533, 0.7093, 0.471, 0.5233, 0.471, 0.7093, 0.3533, 0.7093, 0.2355, 0.7093, 0.1262, 0.7171, 0.1178, 0.7093, 0.1262, 0.7171, 0.2355, 0.7093, 0.2271, 0.7171, 0.1178, 0.8178, 0.1262, 0.8101, 0.2355, 0.8178, 0.1178, 0.8178, 0.1178, 0.7093, 0.1262, 0.8101, 0.1262, 0.7171, 0.1262, 0.8101, 0.1178, 0.7093, 0.1262, 0.8101, 0.2271, 0.8101, 0.2355, 0.8178, 0.2271, 0.8101, 0.2271, 0.7171, 0.2355, 0.8178, 0.2271, 0.7171, 0.2355, 0.7093, 0.2355, 0.8178, 0.9504, 0.007752, 0.8495, 0.007752, 0.8411, 2.218e-08, 0.9504, 0.007752, 0.8411, 2.218e-08, 0.9588, 0.0, 0.9504, 0.007752, 0.9588, 0.0, 0.9588, 0.1085, 0.9504, 0.007752, 0.9588, 0.1085, 0.9504, 0.1008, 0.9504, 0.1008, 0.8411, 0.1085, 0.8495, 0.1008, 0.8411, 0.1085, 0.9504, 0.1008, 0.9588, 0.1085, 0.8411, 0.1085, 0.8411, 2.218e-08, 0.8495, 0.1008, 0.8495, 0.1008, 0.8411, 2.218e-08, 0.8495, 0.007752, 0.1577, 0.9264, 0.1577, 0.8178, 0.1735, 0.9264, 0.1577, 0.8178, 0.1735, 0.8178, 0.1735, 0.9264, 0.04731, 0.9264, 0.04731, 0.8178, 0.06308, 0.9264, 0.04731, 0.8178, 0.06308, 0.8178, 0.06308, 0.9264, 0.1903, 0.8178, 0.1903, 0.9109, 0.1819, 0.8178, 0.1903, 0.9109, 0.1819, 0.9109, 0.1819, 0.8178, 0.9757, 0.4341, 0.9757, 0.3256, 0.9914, 0.4341, 0.9757, 0.3256, 0.9914, 0.3256, 0.9914, 0.4341, 0.9591, 0.5088, 0.9591, 0.5863, 0.942, 0.5088, 0.9591, 0.5863, 0.942, 0.5863, 0.942, 0.5088, 0.9591, 0.5088, 0.9636, 0.5087, 0.9591, 0.5863, 0.968, 0.5081, 0.968, 0.587, 0.9636, 0.5087, 0.968, 0.5081, 0.9722, 0.5069, 0.968, 0.587, 0.9762, 0.5051, 0.9762, 0.5901, 0.9722, 0.5069, 0.9762, 0.5901, 0.9762, 0.5051, 0.9799, 0.5924, 0.9762, 0.5051, 0.9799, 0.5028, 0.9799, 0.5924, 0.9588, 0.1085, 0.9516, 0.2104, 0.9516, 0.1152, 0.9588, 0.1085, 0.9588, 0.2171, 0.9516, 0.2104, 0.9832, 0.5951, 0.9799, 0.5924, 0.9832, 0.5, 0.9762, 0.5901, 0.9722, 0.5883, 0.9722, 0.5069, 0.9722, 0.5883, 0.968, 0.587, 0.9722, 0.5069, 0.968, 0.587, 0.9636, 0.5864, 0.9636, 0.5087, 0.9636, 0.5864, 0.9591, 0.5863, 0.9636, 0.5087, 0.9799, 0.5924, 0.9799, 0.5028, 0.9832, 0.5, 3.208e-08, 0.9264, 0.0, 0.8178, 0.01577, 0.9264, 0.0, 0.8178, 0.01577, 0.8178, 0.01577, 0.9264, 0.9672, 0.7833, 0.9672, 0.6902, 0.9757, 0.7833, 0.9672, 0.6902, 0.9757, 0.6902, 0.9757, 0.7833, 0.5888, 0.686, 0.471, 0.686, 0.5888, 0.5, 0.471, 0.686, 0.471, 0.5, 0.5888, 0.5, 0.942, 0.686, 0.942, 0.7946, 0.8243, 0.686, 0.942, 0.7946, 0.8243, 0.7946, 0.8243, 0.686, 0.0, 0.5233, 0.1178, 0.5233, 1.604e-08, 0.7093, 0.1178, 0.5233, 0.1178, 0.7093, 1.604e-08, 0.7093, 0.6981, 0.6938, 0.5972, 0.6938, 0.5888, 0.686, 0.6981, 0.6938, 0.5888, 0.686, 0.7065, 0.686, 0.6981, 0.6938, 0.7065, 0.686, 0.7065, 0.7946, 0.6981, 0.6938, 0.7065, 0.7946, 0.6981, 0.7868, 0.6981, 0.7868, 0.5888, 0.7946, 0.5972, 0.7868, 0.5888, 0.7946, 0.6981, 0.7868, 0.7065, 0.7946, 0.5888, 0.7946, 0.5888, 0.686, 0.5972, 0.7868, 0.5972, 0.7868, 0.5888, 0.686, 0.5972, 0.6938, 0.1178, 0.7093, 0.008411, 0.7171, 0.0, 0.7093, 0.008411, 0.7171, 0.1178, 0.7093, 0.1093, 0.7171, 2.406e-08, 0.8178, 0.008411, 0.8101, 0.1178, 0.8178, 2.406e-08, 0.8178, 0.0, 0.7093, 0.008411, 0.8101, 0.008411, 0.7171, 0.008411, 0.8101, 0.0, 0.7093, 0.008411, 0.8101, 0.1093, 0.8101, 0.1178, 0.8178, 0.1093, 0.8101, 0.1093, 0.7171, 0.1178, 0.8178, 0.1093, 0.7171, 0.1178, 0.7093, 0.1178, 0.8178, 0.9914, 0.2171, 0.9914, 0.3256, 0.9757, 0.2171, 0.9914, 0.3256, 0.9757, 0.3256, 0.9757, 0.2171, 0.5888, 0.9031, 0.6897, 0.8876, 0.7065, 0.9031, 0.6897, 0.8876, 0.5888, 0.9031, 0.6056, 0.8876, 0.7065, 0.7946, 0.6897, 0.8101, 0.5888, 0.7946, 0.7065, 0.7946, 0.7065, 0.9031, 0.6897, 0.8101, 0.6897, 0.8876, 0.6897, 0.8101, 0.7065, 0.9031, 0.6897, 0.8101, 0.6056, 0.8101, 0.5888, 0.7946, 0.6056, 0.8101, 0.6056, 0.8876, 0.5888, 0.7946, 0.6056, 0.8876, 0.5888, 0.9031, 0.5888, 0.7946, 0.04731, 0.8178, 0.04731, 0.9264, 0.03154, 0.8178, 0.04731, 0.9264, 0.03154, 0.9264, 0.03154, 0.8178, 0.8243, 0.686, 0.7149, 0.6938, 0.7065, 0.686, 0.7149, 0.6938, 0.8243, 0.686, 0.8158, 0.6938, 0.7065, 0.7946, 0.7149, 0.7868, 0.8243, 0.7946, 0.7065, 0.7946, 0.7065, 0.686, 0.7149, 0.7868, 0.7149, 0.6938, 0.7149, 0.7868, 0.7065, 0.686, 0.7149, 0.7868, 0.8158, 0.7868, 0.8243, 0.7946, 0.8158, 0.7868, 0.8158, 0.6938, 0.8243, 0.7946, 0.8158, 0.6938, 0.8243, 0.686, 0.8243, 0.7946])
me_owp_1445_3dsolid.materials.append(None)
me_owp_1445_3dsolid.use_remesh_preserve_volume = False
me_owp_1445_3dsolid.use_remesh_preserve_attributes = False
me_owp_1445_3dsolid.use_mirror_vertex_groups = False
me_owp_1445_3dsolid.update()

# ---- objects
ob_owp_1445 = bpy.data.objects.new('OWP 1445', me_owp_1445_3dsolid)

# ---- transforms, parenting, visibility, modifiers, constraints
ob_owp_1445.location = (0.0, 0.0, 0.0)
ob_owp_1445.scale = (0.0254, 0.0254, 0.0254)
ob_owp_1445.display_type = 'WIRE'
ob_owp_1445.lineart.crease_threshold = 0.0

# ---- collection membership
col_collection_1.objects.link(ob_owp_1445)

# ---- scene / render settings (as saved in the file)
scene.frame_start = 1; scene.frame_end = 250; scene.frame_set(1)
scene.render.engine = 'CYCLES'
scene.render.resolution_percentage = 50
scene.render.dither_intensity = 0.0
scene.cycles.use_denoising = False
scene.cycles.samples = 128
scene.cycles.sampling_pattern = 'TABULATED_SOBOL'
scene.cycles.light_sampling_threshold = 0.0
scene.cycles.use_adaptive_sampling = False
scene.cycles.use_light_tree = False
scene.cycles.caustics_reflective = False
scene.cycles.caustics_refractive = False
scene.cycles.blur_glossy = 0.0
scene.cycles.max_bounces = 6
scene.cycles.sample_clamp_direct = 1.0
scene.cycles.sample_clamp_indirect = 1.0
scene.view_settings.view_transform = 'Standard'
bpy.context.view_layer.update()

# ---- added for rendering (the .blend has no active camera and no usable light): camera, sun
cam_auto = bpy.data.cameras.new('AutoCamera')
cam_auto.lens = 50.0
cam_auto.sensor_width = 36.0
cam_auto.clip_end = 1000.0
ob_auto_camera = bpy.data.objects.new('AutoCamera', cam_auto)
scene.collection.objects.link(ob_auto_camera)
ob_auto_camera.location = (0.863526, -0.938441, 1.09341)
ob_auto_camera.rotation_euler = (1.09748, -7.21219e-08, 0.694738)
scene.camera = ob_auto_camera
light_auto_sun = bpy.data.lights.new('AutoSun', 'SUN')
light_auto_sun.energy = 3.0
light_auto_sun.angle = 0.0523599
ob_auto_sun = bpy.data.objects.new('AutoSun', light_auto_sun)
scene.collection.objects.link(ob_auto_sun)
ob_auto_sun.rotation_euler = (0.872665, 0.174533, 0.523599)
bpy.context.view_layer.update()

